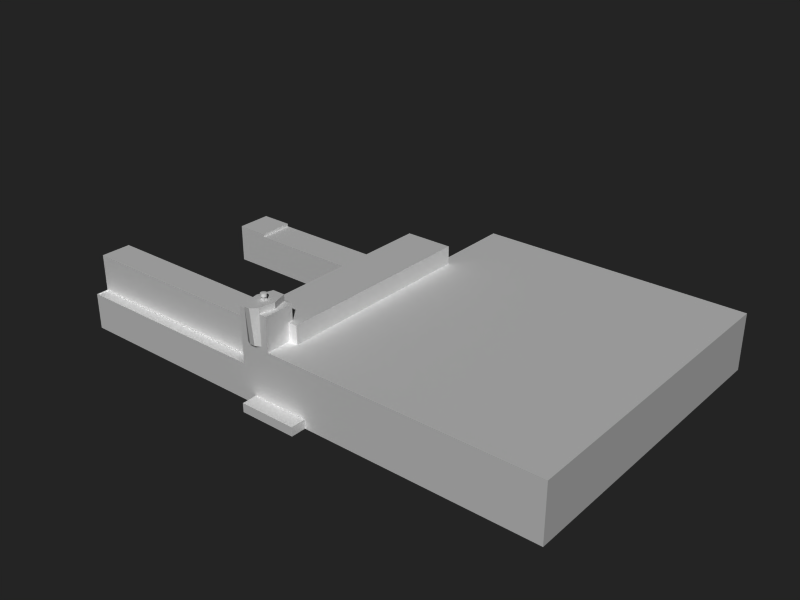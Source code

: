 # Source: ebbr_old_control_tower.blend  (saved by Blender 2.79.0; exported with 4.5.12 LTS)
import bpy
from mathutils import Matrix  # noqa: F401  (used for matrix-valued properties, if any)

bpy.ops.wm.read_factory_settings(use_empty=True)
scene = bpy.context.scene
scene.name = 'Scene'

# ---- collections
col_collection_1 = bpy.data.collections.new('Collection 1'); scene.collection.children.link(col_collection_1)

# ---- materials (node trees are filled in below, after node groups)
mat_windows2 = bpy.data.materials.new('Windows2')
mat_windows2.alpha_threshold = 0.0
mat_windows2.preview_render_type = 'FLAT'
mat_windows2.roughness = 0.5
mat_windows1 = bpy.data.materials.new('Windows1')
mat_windows1.alpha_threshold = 0.0
mat_windows1.preview_render_type = 'FLAT'
mat_windows1.roughness = 0.5
mat_genericcolors = bpy.data.materials.new('GenericColors')
mat_genericcolors.alpha_threshold = 0.0
mat_genericcolors.preview_render_type = 'FLAT'
mat_genericcolors.roughness = 0.5

# ---- material node trees

# ---- world
world_world = bpy.data.worlds.new('World'); scene.world = world_world
world_world.color = (0.14, 0.14, 0.14)
world_world.use_sun_shadow = False
world_world.sun_shadow_jitter_overblur = 0.0
world_world.cycles.sampling_method = 'NONE'
world_world.cycles.sample_map_resolution = 256

# ---- meshes
me_cube_048 = bpy.data.meshes.new('Cube.048')
me_cube_048.from_pydata([(2.6, 1.0, -1.0), (2.6, -11.0, -1.0), (-2.6, -11.0, -1.0), (-2.6, 1.0, -1.0), (0.8667, -11.0, -0.07638), (-0.8667, -11.0, -0.07638), (0.8667, 1.0, 1.0), (-0.8667, 1.0, 1.0)], [], [(0, 6, 4, 1), (6, 7, 5, 4), (7, 3, 2, 5)])
_uv = me_cube_048.uv_layers.new(name='UVTex')
_uv.uv.foreach_set('vector', [0.0, 3.156, 1.5, 3.156, 1.5, 0.1562, 0.0, 0.1562, 0.0, 2.156, 1.5, 2.156, 1.5, -0.8438, 0.0, -0.8438, 0.0, 3.156, 1.5, 3.156, 1.5, 0.1562, 0.0, 0.1562])
me_cube_048.materials.append(mat_windows2)
me_cube_048.use_remesh_preserve_volume = False
me_cube_048.use_remesh_preserve_attributes = False
me_cube_048.use_mirror_vertex_groups = False
me_cube_048.update()
me_cube_047 = bpy.data.meshes.new('Cube.047')
me_cube_047.from_pydata([(95.01, -1.0, 18.0), (5.002, -1.0, 18.0), (95.01, -1.0, 2.0), (5.002, -1.0, 2.0)], [], [(1, 3, 2, 0)])
_uv = me_cube_047.uv_layers.new(name='UVTex')
_uv.uv.foreach_set('vector', [0.0, 9.0, 0.0, 0.0, 48.0, 0.0, 48.0, 9.0])
me_cube_047.materials.append(mat_windows1)
me_cube_047.use_remesh_preserve_volume = False
me_cube_047.use_remesh_preserve_attributes = False
me_cube_047.use_mirror_vertex_groups = False
me_cube_047.update()
me_cube_046 = bpy.data.meshes.new('Cube.046')
me_cube_046.from_pydata([(67.02, 8.002, -1.0), (67.02, -8.002, -1.0), (-1.0, -8.002, -1.0), (-1.0, 8.002, -1.0), (67.02, 8.002, 24.0), (67.02, -8.002, 24.0), (-1.0, -8.002, 24.0), (-1.0, 8.002, 24.0)], [], [(1, 5, 6, 2), (4, 0, 3, 7)])
_uv = me_cube_046.uv_layers.new(name='UVTex')
_uv.uv.foreach_set('vector', [25.0, 0.0, 25.0, 8.0, 0.0, 8.0, 0.0, 0.0, 25.0, 0.0, 25.0, 8.0, 0.0, 8.0, 0.0, 0.0])
me_cube_046.materials.append(mat_windows2)
me_cube_046.use_remesh_preserve_volume = False
me_cube_046.use_remesh_preserve_attributes = False
me_cube_046.use_mirror_vertex_groups = False
me_cube_046.update()
me_cube_045 = bpy.data.meshes.new('Cube.045')
me_cube_045.from_pydata([(5.002, -1.0, -1.0), (-5.002, -1.0, -1.0), (5.002, -1.0, 29.0), (-5.002, -1.0, 29.0), (5.002, -1.0, 14.0), (-5.002, -1.0, 14.0)], [], [(0, 4, 5, 1), (4, 2, 3, 5)])
_uv = me_cube_045.uv_layers.new(name='UVTex')
_uv.uv.foreach_set('vector', [4.0, 0.0, 4.0, 3.734, 0.0, 3.734, 0.0, 0.0, 4.0, 0.0, 4.0, 4.0, 0.0, 4.0, 0.0, 0.0])
me_cube_045.materials.append(mat_windows2)
me_cube_045.use_remesh_preserve_volume = False
me_cube_045.use_remesh_preserve_attributes = False
me_cube_045.use_mirror_vertex_groups = False
me_cube_045.update()
me_cube = bpy.data.meshes.new('Cube')
me_cube.from_pydata([(5.0, -5.0, 9.0), (-62.0, -5.0, 9.0), (5.0, 7.009, 9.0), (-62.0, 7.009, 9.0), (-62.0, 7.009, 5.0), (5.0, 7.009, 5.0), (-62.0, 19.01, 5.0), (5.0, 19.01, 5.0)], [], [(0, 2, 3, 1), (6, 4, 5, 7)])
_uv = me_cube.uv_layers.new(name='UVTex')
_uv.uv.foreach_set('vector', [26.98, 0.0, 26.98, 3.0, 0.0, 3.0, 0.0, 0.0, 26.98, 0.0, 26.98, 3.0, 0.0, 3.0, 0.0, 0.0])
me_cube.materials.append(mat_windows2)
me_cube.use_remesh_preserve_volume = False
me_cube.use_remesh_preserve_attributes = False
me_cube.use_mirror_vertex_groups = False
me_cube.update()
me_cylinder = bpy.data.meshes.new('Cylinder')
me_cylinder.from_pydata([(0.7071, 0.7071, -0.5), (0.8315, 0.5556, -0.5), (0.9239, 0.3827, -0.5), (0.9808, 0.1951, -0.5), (1.0, 7.55e-08, -0.5), (0.9808, -0.1951, -0.5), (0.9239, -0.3827, -0.5), (0.8315, -0.5556, -0.5), (0.7071, -0.7071, -0.5), (0.5556, -0.8315, -0.5), (0.3827, -0.9239, -0.5), (0.1951, -0.9808, -0.5), (-3.258e-07, -1.0, -0.5), (-0.1951, -0.9808, -0.5), (-0.3827, -0.9239, -0.5), (-0.5556, -0.8315, -0.5), (-0.7071, -0.7071, -0.5), (-0.8315, -0.5556, -0.5), (-0.9239, -0.3827, -0.5), (-0.9808, -0.1951, -0.5), (-1.0, 9.656e-07, -0.5), (-0.9808, 0.1951, -0.5), (-0.9239, 0.3827, -0.5), (-0.8315, 0.5556, -0.5), (-0.7071, 0.7071, -0.5), (-0.5556, 0.8315, -0.5), (-0.3827, 0.9239, -0.5), (-0.1951, 0.9808, -0.5), (1.605e-06, 1.0, -0.5), (0.1951, 0.9808, -0.5), (0.3827, 0.9239, -0.5), (0.5556, 0.8315, -0.5), (0.7071, 0.7071, 0.5), (0.8315, 0.5556, 0.5), (0.9239, 0.3827, 0.5), (0.9808, 0.1951, 0.5), (1.0, -2.245e-06, 0.5), (0.9808, -0.1951, 0.5), (0.9239, -0.3827, 0.5), (0.8315, -0.5556, 0.5), (0.7071, -0.7071, 0.5), (0.5556, -0.8315, 0.5), (0.3827, -0.9239, 0.5), (0.1951, -0.9808, 0.5), (9.298e-07, -1.0, 0.5), (-0.1951, -0.9808, 0.5), (-0.3827, -0.9239, 0.5), (-0.5556, -0.8315, 0.5), (-0.7071, -0.7071, 0.5), (-0.8315, -0.5556, 0.5), (-0.9239, -0.3827, 0.5), (-0.9808, -0.1951, 0.5), (-1.0, -4.105e-06, 0.5), (-0.9808, 0.1951, 0.5), (-0.9239, 0.3827, 0.5), (-0.8315, 0.5556, 0.5), (-0.7071, 0.7071, 0.5), (-0.5556, 0.8315, 0.5), (-0.3827, 0.9239, 0.5), (-0.1951, 0.9808, 0.5), (-7.28e-06, 1.0, 0.5), (0.1951, 0.9808, 0.5), (0.3827, 0.9239, 0.5), (0.5556, 0.8315, 0.5), (0.0, 0.0, -0.7), (0.0, 0.0, 0.7)], [], [(64, 0, 1), (65, 33, 32), (64, 1, 2), (65, 34, 33), (64, 2, 3), (65, 35, 34), (64, 3, 4), (65, 36, 35), (64, 4, 5), (65, 37, 36), (64, 5, 6), (65, 38, 37), (64, 6, 7), (65, 39, 38), (64, 7, 8), (65, 40, 39), (64, 8, 9), (65, 41, 40), (64, 9, 10), (65, 42, 41), (64, 10, 11), (65, 43, 42), (64, 11, 12), (65, 44, 43), (64, 12, 13), (65, 45, 44), (64, 13, 14), (65, 46, 45), (64, 14, 15), (65, 47, 46), (64, 15, 16), (65, 48, 47), (64, 16, 17), (65, 49, 48), (64, 17, 18), (65, 50, 49), (64, 18, 19), (65, 51, 50), (64, 19, 20), (65, 52, 51), (64, 20, 21), (65, 53, 52), (64, 21, 22), (65, 54, 53), (64, 22, 23), (65, 55, 54), (64, 23, 24), (65, 56, 55), (64, 24, 25), (65, 57, 56), (64, 25, 26), (65, 58, 57), (64, 26, 27), (65, 59, 58), (64, 27, 28), (65, 60, 59), (64, 28, 29), (65, 61, 60), (64, 29, 30), (65, 62, 61), (64, 30, 31), (65, 63, 62), (31, 0, 64), (65, 32, 63), (0, 32, 33, 1), (1, 33, 34, 2), (2, 34, 35, 3), (3, 35, 36, 4), (4, 36, 37, 5), (5, 37, 38, 6), (6, 38, 39, 7), (7, 39, 40, 8), (8, 40, 41, 9), (9, 41, 42, 10), (10, 42, 43, 11), (11, 43, 44, 12), (12, 44, 45, 13), (13, 45, 46, 14), (14, 46, 47, 15), (15, 47, 48, 16), (16, 48, 49, 17), (17, 49, 50, 18), (18, 50, 51, 19), (19, 51, 52, 20), (20, 52, 53, 21), (21, 53, 54, 22), (22, 54, 55, 23), (23, 55, 56, 24), (24, 56, 57, 25), (25, 57, 58, 26), (26, 58, 59, 27), (27, 59, 60, 28), (28, 60, 61, 29), (29, 61, 62, 30), (30, 62, 63, 31), (32, 0, 31, 63)])
me_cylinder.polygons.foreach_set('use_smooth', [True] * 96)
_uv = me_cylinder.uv_layers.new(name='UVTex')
_uv.uv.foreach_set('vector', [0.03125, 0.03125, 0.2188, 0.03125, 0.2188, 0.2188, 0.03125, 0.03125, 0.2188, 0.03125, 0.2188, 0.2188, 0.03125, 0.03125, 0.2188, 0.03125, 0.2188, 0.2188, 0.03125, 0.03125, 0.2188, 0.03125, 0.2188, 0.2188, 0.03125, 0.03125, 0.2188, 0.03125, 0.2188, 0.2188, 0.03125, 0.03125, 0.2188, 0.03125, 0.2188, 0.2188, 0.03125, 0.03125, 0.2188, 0.03125, 0.2188, 0.2188, 0.03125, 0.03125, 0.2188, 0.03125, 0.2188, 0.2188, 0.03125, 0.03125, 0.2188, 0.03125, 0.2188, 0.2188, 0.03125, 0.03125, 0.2188, 0.03125, 0.2188, 0.2188, 0.03125, 0.03125, 0.2188, 0.03125, 0.2188, 0.2188, 0.03125, 0.03125, 0.2188, 0.03125, 0.2188, 0.2188, 0.03125, 0.03125, 0.2188, 0.03125, 0.2188, 0.2188, 0.03125, 0.03125, 0.2188, 0.03125, 0.2188, 0.2188, 0.03125, 0.03125, 0.2188, 0.03125, 0.2188, 0.2188, 0.03125, 0.03125, 0.2188, 0.03125, 0.2188, 0.2188, 0.03125, 0.03125, 0.2188, 0.03125, 0.2188, 0.2188, 0.03125, 0.03125, 0.2188, 0.03125, 0.2188, 0.2188, 0.03125, 0.03125, 0.2188, 0.03125, 0.2188, 0.2188, 0.03125, 0.03125, 0.2188, 0.03125, 0.2188, 0.2188, 0.03125, 0.03125, 0.2188, 0.03125, 0.2188, 0.2188, 0.03125, 0.03125, 0.2188, 0.03125, 0.2188, 0.2188, 0.03125, 0.03125, 0.2188, 0.03125, 0.2188, 0.2188, 0.03125, 0.03125, 0.2188, 0.03125, 0.2188, 0.2188, 0.03125, 0.03125, 0.2188, 0.03125, 0.2188, 0.2188, 0.03125, 0.03125, 0.2188, 0.03125, 0.2188, 0.2188, 0.03125, 0.03125, 0.2188, 0.03125, 0.2188, 0.2188, 0.03125, 0.03125, 0.2188, 0.03125, 0.2188, 0.2188, 0.03125, 0.03125, 0.2188, 0.03125, 0.2188, 0.2188, 0.03125, 0.03125, 0.2188, 0.03125, 0.2188, 0.2188, 0.03125, 0.03125, 0.2188, 0.03125, 0.2188, 0.2188, 0.03125, 0.03125, 0.2188, 0.03125, 0.2188, 0.2188, 0.03125, 0.03125, 0.2188, 0.03125, 0.2188, 0.2188, 0.03125, 0.03125, 0.2188, 0.03125, 0.2188, 0.2188, 0.03125, 0.03125, 0.2188, 0.03125, 0.2188, 0.2188, 0.03125, 0.03125, 0.2188, 0.03125, 0.2188, 0.2188, 0.03125, 0.03125, 0.2188, 0.03125, 0.2188, 0.2188, 0.03125, 0.03125, 0.2188, 0.03125, 0.2188, 0.2188, 0.03125, 0.03125, 0.2188, 0.03125, 0.2188, 0.2188, 0.03125, 0.03125, 0.2188, 0.03125, 0.2188, 0.2188, 0.03125, 0.03125, 0.2188, 0.03125, 0.2188, 0.2188, 0.03125, 0.03125, 0.2188, 0.03125, 0.2188, 0.2188, 0.03125, 0.03125, 0.2188, 0.03125, 0.2188, 0.2188, 0.03125, 0.03125, 0.2188, 0.03125, 0.2188, 0.2188, 0.03125, 0.03125, 0.2188, 0.03125, 0.2188, 0.2188, 0.03125, 0.03125, 0.2188, 0.03125, 0.2188, 0.2188, 0.03125, 0.03125, 0.2188, 0.03125, 0.2188, 0.2188, 0.03125, 0.03125, 0.2188, 0.03125, 0.2188, 0.2188, 0.03125, 0.03125, 0.2188, 0.03125, 0.2188, 0.2188, 0.03125, 0.03125, 0.2188, 0.03125, 0.2188, 0.2188, 0.03125, 0.03125, 0.2188, 0.03125, 0.2188, 0.2188, 0.03125, 0.03125, 0.2188, 0.03125, 0.2188, 0.2188, 0.03125, 0.03125, 0.2188, 0.03125, 0.2188, 0.2188, 0.03125, 0.03125, 0.2188, 0.03125, 0.2188, 0.2188, 0.03125, 0.03125, 0.2188, 0.03125, 0.2188, 0.2188, 0.03125, 0.03125, 0.2188, 0.03125, 0.2188, 0.2188, 0.03125, 0.03125, 0.2188, 0.03125, 0.2188, 0.2188, 0.03125, 0.03125, 0.2188, 0.03125, 0.2188, 0.2188, 0.03125, 0.03125, 0.2188, 0.03125, 0.2188, 0.2188, 0.03125, 0.03125, 0.2188, 0.03125, 0.2188, 0.2188, 0.03125, 0.03125, 0.2188, 0.03125, 0.2188, 0.2188, 0.03125, 0.03125, 0.2188, 0.03125, 0.2188, 0.2188, 0.03125, 0.03125, 0.2188, 0.03125, 0.2188, 0.2188, 0.03125, 0.03125, 0.2188, 0.03125, 0.2188, 0.2188, 0.03125, 0.03125, 0.2188, 0.03125, 0.2188, 0.2188, 0.03125, 0.2188, 0.03125, 0.03125, 0.2188, 0.03125, 0.2188, 0.2188, 0.03125, 0.2188, 0.03125, 0.03125, 0.2188, 0.03125, 0.2188, 0.2188, 0.03125, 0.2188, 0.03125, 0.03125, 0.2188, 0.03125, 0.2188, 0.2188, 0.03125, 0.2188, 0.03125, 0.03125, 0.2188, 0.03125, 0.2188, 0.2188, 0.03125, 0.2188, 0.03125, 0.03125, 0.2188, 0.03125, 0.2188, 0.2188, 0.03125, 0.2188, 0.03125, 0.03125, 0.2188, 0.03125, 0.2188, 0.2188, 0.03125, 0.2188, 0.03125, 0.03125, 0.2188, 0.03125, 0.2188, 0.2188, 0.03125, 0.2188, 0.03125, 0.03125, 0.2188, 0.03125, 0.2188, 0.2188, 0.03125, 0.2188, 0.03125, 0.03125, 0.2188, 0.03125, 0.2188, 0.2188, 0.03125, 0.2188, 0.03125, 0.03125, 0.2188, 0.03125, 0.2188, 0.2188, 0.03125, 0.2188, 0.03125, 0.03125, 0.2188, 0.03125, 0.2188, 0.2188, 0.03125, 0.2188, 0.03125, 0.03125, 0.2188, 0.03125, 0.2188, 0.2188, 0.03125, 0.2188, 0.03125, 0.03125, 0.2188, 0.03125, 0.2188, 0.2188, 0.03125, 0.2188, 0.03125, 0.03125, 0.2188, 0.03125, 0.2188, 0.2188, 0.03125, 0.2188, 0.03125, 0.03125, 0.2188, 0.03125, 0.2188, 0.2188, 0.03125, 0.2188, 0.03125, 0.03125, 0.2188, 0.03125, 0.2188, 0.2188, 0.03125, 0.2188, 0.03125, 0.03125, 0.2188, 0.03125, 0.2188, 0.2188, 0.03125, 0.2188, 0.03125, 0.03125, 0.2188, 0.03125, 0.2188, 0.2188, 0.03125, 0.2188, 0.03125, 0.03125, 0.2188, 0.03125, 0.2188, 0.2188, 0.03125, 0.2188, 0.03125, 0.03125, 0.2188, 0.03125, 0.2188, 0.2188, 0.03125, 0.2188, 0.03125, 0.03125, 0.2188, 0.03125, 0.2188, 0.2188, 0.03125, 0.2188, 0.03125, 0.03125, 0.2188, 0.03125, 0.2188, 0.2188, 0.03125, 0.2188, 0.03125, 0.03125, 0.2188, 0.03125, 0.2188, 0.2188, 0.03125, 0.2188, 0.03125, 0.03125, 0.2188, 0.03125, 0.2188, 0.2188, 0.03125, 0.2188, 0.03125, 0.03125, 0.2188, 0.03125, 0.2188, 0.2188, 0.03125, 0.2188, 0.03125, 0.03125, 0.2188, 0.03125, 0.2188, 0.2188, 0.03125, 0.2188, 0.03125, 0.03125, 0.2188, 0.03125, 0.2188, 0.2188, 0.03125, 0.2188, 0.03125, 0.03125, 0.2188, 0.03125, 0.2188, 0.2188, 0.03125, 0.2188, 0.03125, 0.03125, 0.2188, 0.03125, 0.2188, 0.2188, 0.03125, 0.2188, 0.03125, 0.03125, 0.2188, 0.03125, 0.2188, 0.2188, 0.03125, 0.2188, 0.03125, 0.03125, 0.2188, 0.03125, 0.2188, 0.2188, 0.03125, 0.2188])
me_cylinder.materials.append(mat_genericcolors)
me_cylinder.use_remesh_preserve_volume = False
me_cylinder.use_remesh_preserve_attributes = False
me_cylinder.use_mirror_vertex_groups = False
me_cylinder.update()
me_cube_010 = bpy.data.meshes.new('Cube.010')
me_cube_010.from_pydata([(6.0, 33.51, -1.0), (6.0, -33.51, -1.0), (-6.0, -33.51, -1.0), (-6.0, 33.51, -1.0), (6.0, 33.51, 11.0), (6.0, -33.51, 11.0), (-6.0, -33.51, 11.0), (-6.0, 33.51, 11.0), (6.0, 22.45, -1.0), (-6.0, 22.45, -1.0), (6.0, 22.45, 11.0), (-6.0, 22.45, 11.0), (6.0, 22.45, 12.0), (-6.0, 22.45, 12.0), (-6.0, 33.51, 12.0), (6.0, 33.51, 12.0)], [], [(4, 0, 3, 7), (11, 6, 5, 10), (8, 0, 4, 10), (10, 5, 1, 8), (6, 11, 9, 2), (11, 7, 3, 9), (11, 10, 12, 13), (7, 11, 13, 14), (10, 4, 15, 12), (4, 7, 14, 15), (14, 13, 12, 15)])
_uv = me_cube_010.uv_layers.new(name='UVTex')
_uv.uv.foreach_set('vector', [0.5312, 0.03125, 0.7188, 0.03125, 0.7188, 0.2188, 0.5312, 0.2188, 0.04046, 0.2766, 0.228, 0.2766, 0.228, 0.4641, 0.04046, 0.4641, 0.5312, 0.03125, 0.7188, 0.03125, 0.7188, 0.2188, 0.5312, 0.2188, 0.5312, 0.03125, 0.7188, 0.03125, 0.7188, 0.2188, 0.5312, 0.2188, 0.5312, 0.03125, 0.7188, 0.03125, 0.7188, 0.2188, 0.5312, 0.2188, 0.5312, 0.03125, 0.7188, 0.03125, 0.7188, 0.2188, 0.5312, 0.2188, 0.04046, 0.2766, 0.228, 0.2766, 0.228, 0.4641, 0.04046, 0.4641, 0.04046, 0.2766, 0.228, 0.2766, 0.228, 0.4641, 0.04046, 0.4641, 0.04046, 0.2766, 0.228, 0.2766, 0.228, 0.4641, 0.04046, 0.4641, 0.04046, 0.2766, 0.228, 0.2766, 0.228, 0.4641, 0.04046, 0.4641, 0.04046, 0.2766, 0.228, 0.2766, 0.228, 0.4641, 0.04046, 0.4641])
me_cube_010.materials.append(mat_genericcolors)
me_cube_010.use_remesh_preserve_volume = False
me_cube_010.use_remesh_preserve_attributes = False
me_cube_010.use_mirror_vertex_groups = False
me_cube_010.update()
me_cube_009 = bpy.data.meshes.new('Cube.009')
me_cube_009.from_pydata([(67.02, 8.002, -1.0), (67.02, -8.002, -1.0), (-1.0, -8.002, -1.0), (-1.0, 8.002, -1.0), (67.02, 8.002, 24.0), (67.02, -8.002, 24.0), (-1.0, -8.002, 24.0), (-1.0, 8.002, 24.0)], [], [(4, 7, 6, 5), (0, 4, 5, 1), (2, 6, 7, 3)])
_uv = me_cube_009.uv_layers.new(name='UVTex')
_uv.uv.foreach_set('vector', [0.03546, 0.2766, 0.223, 0.2766, 0.223, 0.4641, 0.03546, 0.4641, 0.5312, 0.03125, 0.7188, 0.03125, 0.7188, 0.2188, 0.5312, 0.2188, 0.5312, 0.03125, 0.7188, 0.03125, 0.7188, 0.2188, 0.5312, 0.2188])
me_cube_009.materials.append(mat_genericcolors)
me_cube_009.materials.append(mat_windows1)
me_cube_009.materials.append(mat_windows2)
me_cube_009.use_remesh_preserve_volume = False
me_cube_009.use_remesh_preserve_attributes = False
me_cube_009.use_mirror_vertex_groups = False
me_cube_009.update()
me_cube_008 = bpy.data.meshes.new('Cube.008')
me_cube_008.from_pydata([(-0.5998, -1.5, 0.6), (-0.5998, -0.5, 0.6), (0.5998, -0.5, 0.6), (0.5998, -1.5, 0.6), (-0.5998, -1.5, -0.6), (-0.5998, -0.5, -0.6), (0.5998, -0.5, -0.6), (0.5998, -1.5, -0.6)], [], [(0, 3, 2, 1), (4, 5, 6, 7), (0, 1, 5, 4), (2, 3, 7, 6)])
_uv = me_cube_008.uv_layers.new(name='UVTex')
_uv.uv.foreach_set('vector', [0.2812, 0.03125, 0.4688, 0.03125, 0.4688, 0.2188, 0.2812, 0.2188, 0.2812, 0.03125, 0.4688, 0.03125, 0.4688, 0.2188, 0.2812, 0.2188, 0.2812, 0.03125, 0.4688, 0.03125, 0.4688, 0.2188, 0.2812, 0.2188, 0.2812, 0.03125, 0.4688, 0.03125, 0.4688, 0.2188, 0.2812, 0.2188])
me_cube_008.materials.append(mat_genericcolors)
me_cube_008.use_remesh_preserve_volume = False
me_cube_008.use_remesh_preserve_attributes = False
me_cube_008.use_mirror_vertex_groups = False
me_cube_008.update()
me_cube_005 = bpy.data.meshes.new('Cube.005')
me_cube_005.from_pydata([(5.002, 39.0, 18.0), (95.01, 39.0, 18.0), (95.01, 39.0, -1.0), (5.002, 39.0, -1.0), (95.01, -1.0, -1.0), (95.01, -1.0, 18.0), (5.002, -1.0, 18.0), (5.002, -1.0, -1.0), (95.01, 104.0, -1.0), (5.002, 104.0, -1.0), (95.01, 104.0, 18.0), (5.002, 104.0, 18.0), (5.002, 39.0, 2.0), (95.01, 39.0, 2.0), (95.01, -1.0, 2.0), (5.002, -1.0, 2.0), (95.01, 104.0, 2.0), (5.002, 104.0, 2.0)], [], [(0, 6, 5, 1), (0, 1, 10, 11), (2, 13, 14, 4), (13, 1, 5, 14), (15, 7, 4, 14), (1, 13, 16, 10), (13, 2, 8, 16), (3, 12, 17, 9), (12, 0, 11, 17), (10, 16, 17, 11), (16, 8, 9, 17)])
_uv = me_cube_005.uv_layers.new(name='UVTex')
_uv.uv.foreach_set('vector', [0.02544, 0.2766, 0.2129, 0.2766, 0.2129, 0.4641, 0.02544, 0.4641, 0.02544, 0.2766, 0.2129, 0.2766, 0.2129, 0.4641, 0.02544, 0.4641, 0.5312, 0.03125, 0.7188, 0.03125, 0.7188, 0.2188, 0.5312, 0.2188, 0.5312, 0.03125, 0.7188, 0.03125, 0.7188, 0.2188, 0.5312, 0.2188, 0.03125, 0.2812, 0.2188, 0.2812, 0.2188, 0.4688, 0.03125, 0.4688, 0.5312, 0.03125, 0.7188, 0.03125, 0.7188, 0.2188, 0.5312, 0.2188, 0.5312, 0.03125, 0.7188, 0.03125, 0.7188, 0.2188, 0.5312, 0.2188, 0.5312, 0.03125, 0.7188, 0.03125, 0.7188, 0.2188, 0.5312, 0.2188, 0.5312, 0.03125, 0.7188, 0.03125, 0.7188, 0.2188, 0.5312, 0.2188, 0.5312, 0.03125, 0.7188, 0.03125, 0.7188, 0.2188, 0.5312, 0.2188, 0.5312, 0.03125, 0.7188, 0.03125, 0.7188, 0.2188, 0.5312, 0.2188])
me_cube_005.materials.append(mat_genericcolors)
me_cube_005.use_remesh_preserve_volume = False
me_cube_005.use_remesh_preserve_attributes = False
me_cube_005.use_mirror_vertex_groups = False
me_cube_005.update()
me_cube_004 = bpy.data.meshes.new('Cube.004')
me_cube_004.from_pydata([(5.0, 19.01, -5.0), (5.0, -5.0, -5.0), (-62.0, -5.0, -5.0), (-62.0, 19.01, -5.0), (5.0, 19.01, 5.0), (-62.0, -5.0, 5.0), (-62.0, 19.01, 5.0), (5.0, 7.009, -5.0), (-62.0, 7.009, -5.0), (5.0, 7.009, 5.0), (-62.0, 7.009, 5.0), (-62.0, 7.009, 9.0), (5.0, 7.009, 9.0), (-62.0, -5.0, 9.0), (4.71, 7.009, 5.302), (4.71, 7.009, 8.698), (-61.71, 7.009, 8.698), (-61.71, 7.009, 5.302), (4.71, 6.709, 5.302), (-61.71, 6.709, 5.302), (-61.71, 6.709, 8.698), (4.71, 6.709, 8.698)], [], [(4, 0, 3, 6), (0, 7, 8, 3), (7, 1, 2, 8), (5, 10, 8, 2), (10, 6, 3, 8), (10, 5, 13, 11), (12, 9, 14, 15), (11, 12, 15, 16), (10, 11, 16, 17), (9, 10, 17, 14), (14, 17, 19, 18), (17, 16, 20, 19), (16, 15, 21, 20), (15, 14, 18, 21), (18, 19, 20, 21)])
_uv = me_cube_004.uv_layers.new(name='UVTex')
_uv.uv.foreach_set('vector', [0.03125, 0.2812, 0.2188, 0.2812, 0.2188, 0.4688, 0.03125, 0.4688, 0.7812, 0.03125, 0.9688, 0.03125, 0.9688, 0.2188, 0.7812, 0.2188, 0.7812, 0.03125, 0.9688, 0.03125, 0.9688, 0.2188, 0.7812, 0.2188, 0.7812, 0.03125, 0.9688, 0.03125, 0.9688, 0.2188, 0.7812, 0.2188, 0.7812, 0.03125, 0.9688, 0.03125, 0.9688, 0.2188, 0.7812, 0.2188, 0.7812, 0.03125, 0.9688, 0.03125, 0.9688, 0.2188, 0.7812, 0.2188, 0.7812, 0.03125, 0.9688, 0.03125, 0.9688, 0.2188, 0.7812, 0.2188, 0.7812, 0.03125, 0.9688, 0.03125, 0.9688, 0.2188, 0.7812, 0.2188, 0.7812, 0.03125, 0.9688, 0.03125, 0.9688, 0.2188, 0.7812, 0.2188, 0.7812, 0.03125, 0.9688, 0.03125, 0.9688, 0.2188, 0.7812, 0.2188, 0.7812, 0.03125, 0.9688, 0.03125, 0.9688, 0.2188, 0.7812, 0.2188, 0.7812, 0.03125, 0.9688, 0.03125, 0.9688, 0.2188, 0.7812, 0.2188, 0.7812, 0.03125, 0.9688, 0.03125, 0.9688, 0.2188, 0.7812, 0.2188, 0.7812, 0.03125, 0.9688, 0.03125, 0.9688, 0.2188, 0.7812, 0.2188, 0.2812, 0.2812, 0.4688, 0.2812, 0.4688, 0.4688, 0.2812, 0.4688])
me_cube_004.materials.append(mat_genericcolors)
me_cube_004.use_remesh_preserve_volume = False
me_cube_004.use_remesh_preserve_attributes = False
me_cube_004.use_mirror_vertex_groups = False
me_cube_004.update()
me_cube_003 = bpy.data.meshes.new('Cube.003')
me_cube_003.from_pydata([(2.08, 1.0, -11.0), (2.08, -11.0, -11.0), (-2.08, -11.0, -11.0), (-2.08, 1.0, -11.0), (2.6, 1.0, -1.0), (2.6, -11.0, -1.0), (-2.6, -11.0, -1.0), (-2.6, 1.0, -1.0), (0.6933, -11.0, -11.0), (-0.6933, -11.0, -11.0), (0.6933, 1.0, -11.0), (-0.6933, 1.0, -11.0), (0.8667, -11.0, -0.07638), (-0.8667, -11.0, -0.07638), (0.8667, 1.0, 1.0), (-0.8667, 1.0, 1.0), (3.64, -11.0, -6.0), (3.64, 1.0, -6.0), (-3.64, -11.0, -6.0), (-3.64, 1.0, -6.0), (1.213, -11.0, -6.0), (-1.213, -11.0, -6.0), (1.213, 1.0, -6.0), (-1.213, 1.0, -6.0)], [], [(10, 0, 1, 8), (8, 9, 11, 10), (9, 2, 3, 11), (0, 17, 16, 1), (17, 4, 5, 16), (2, 18, 19, 3), (18, 6, 7, 19), (12, 20, 16, 5), (20, 8, 1, 16), (13, 21, 20, 12), (21, 9, 8, 20), (6, 18, 21, 13), (18, 2, 9, 21), (17, 0, 10, 22), (22, 14, 4, 17), (11, 23, 22, 10), (23, 15, 14, 22), (3, 19, 23, 11), (19, 7, 15, 23)])
_uv = me_cube_003.uv_layers.new(name='UVTex')
_uv.uv.foreach_set('vector', [0.5156, 0.01562, 0.6719, 0.01562, 0.6719, 0.1719, 0.5156, 0.1719, 0.5156, 0.01562, 0.6719, 0.01562, 0.6719, 0.1719, 0.5156, 0.1719, 0.5156, 0.01562, 0.6719, 0.01562, 0.6719, 0.1719, 0.5156, 0.1719, 0.5156, 0.01562, 0.6719, 0.01562, 0.6719, 0.1719, 0.5156, 0.1719, 0.5156, 0.01562, 0.6719, 0.01562, 0.6719, 0.1719, 0.5156, 0.1719, 0.5156, 0.01562, 0.6719, 0.01562, 0.6719, 0.1719, 0.5156, 0.1719, 0.5156, 0.01562, 0.6719, 0.01562, 0.6719, 0.1719, 0.5156, 0.1719, 0.5156, 0.01562, 0.6719, 0.01562, 0.6719, 0.1719, 0.5156, 0.1719, 0.5156, 0.01562, 0.6719, 0.01562, 0.6719, 0.1719, 0.5156, 0.1719, 0.5156, 0.01562, 0.6719, 0.01562, 0.6719, 0.1719, 0.5156, 0.1719, 0.5156, 0.01562, 0.6719, 0.01562, 0.6719, 0.1719, 0.5156, 0.1719, 0.5156, 0.01562, 0.6719, 0.01562, 0.6719, 0.1719, 0.5156, 0.1719, 0.5156, 0.01562, 0.6719, 0.01562, 0.6719, 0.1719, 0.5156, 0.1719, 0.04988, 0.2961, 0.2061, 0.2961, 0.2061, 0.4523, 0.04988, 0.4523, 0.04988, 0.2961, 0.2061, 0.2961, 0.2061, 0.4523, 0.04988, 0.4523, 0.04988, 0.2961, 0.2061, 0.2961, 0.2061, 0.4523, 0.04988, 0.4523, 0.04988, 0.2961, 0.2061, 0.2961, 0.2061, 0.4523, 0.04988, 0.4523, 0.04988, 0.2961, 0.2061, 0.2961, 0.2061, 0.4523, 0.04988, 0.4523, 0.04988, 0.2961, 0.2061, 0.2961, 0.2061, 0.4523, 0.04988, 0.4523])
me_cube_003.materials.append(mat_genericcolors)
me_cube_003.use_remesh_preserve_volume = False
me_cube_003.use_remesh_preserve_attributes = False
me_cube_003.use_mirror_vertex_groups = False
me_cube_003.update()
me_cube_002 = bpy.data.meshes.new('Cube.002')
me_cube_002.from_pydata([(18.0, 2.0, -1.0), (18.0, -1.0, -1.0), (-1.0, -1.0, -1.0), (-1.0, 2.0, -1.0), (18.0, 2.0, 4.0), (18.0, -1.0, 4.0), (-1.0, -1.0, 4.0), (-1.0, 2.0, 4.0)], [], [(0, 1, 2, 3), (4, 7, 6, 5), (0, 4, 5, 1), (2, 6, 7, 3), (4, 0, 3, 7)])
_uv = me_cube_002.uv_layers.new(name='UVTex')
_uv.uv.foreach_set('vector', [0.5312, 0.03125, 0.7188, 0.03125, 0.7188, 0.2188, 0.5312, 0.2188, 0.5312, 0.03125, 0.7188, 0.03125, 0.7188, 0.2188, 0.5312, 0.2188, 0.5312, 0.03125, 0.7188, 0.03125, 0.7188, 0.2188, 0.5312, 0.2188, 0.5312, 0.03125, 0.7188, 0.03125, 0.7188, 0.2188, 0.5312, 0.2188, 0.03045, 0.2766, 0.2179, 0.2766, 0.2179, 0.4641, 0.03045, 0.4641])
me_cube_002.materials.append(mat_genericcolors)
me_cube_002.use_remesh_preserve_volume = False
me_cube_002.use_remesh_preserve_attributes = False
me_cube_002.use_mirror_vertex_groups = False
me_cube_002.update()
me_cube_001 = bpy.data.meshes.new('Cube.001')
me_cube_001.from_pydata([(-5.002, -1.0, -1.0), (-5.002, 9.0, -1.0), (5.002, 9.0, 29.0), (5.002, -1.0, 29.0), (-5.002, -1.0, 29.0), (-5.002, 9.0, 29.0), (5.002, -1.0, 14.0), (5.002, 9.0, 14.0), (-5.002, -1.0, 14.0), (-5.002, 9.0, 14.0)], [], [(2, 5, 4, 3), (7, 2, 3, 6), (0, 8, 9, 1), (8, 4, 5, 9), (2, 7, 9, 5)])
_uv = me_cube_001.uv_layers.new(name='UVTex')
_uv.uv.foreach_set('vector', [0.03045, 0.2766, 0.2179, 0.2766, 0.2179, 0.4641, 0.03045, 0.4641, 0.5312, 0.03125, 0.7188, 0.03125, 0.7188, 0.2188, 0.5312, 0.2188, 0.5312, 0.03125, 0.7188, 0.03125, 0.7188, 0.2188, 0.5312, 0.2188, 0.5312, 0.03125, 0.7188, 0.03125, 0.7188, 0.2188, 0.5312, 0.2188, 0.5312, 0.03125, 0.7188, 0.03125, 0.7188, 0.2188, 0.5312, 0.2188])
me_cube_001.materials.append(mat_genericcolors)
me_cube_001.use_remesh_preserve_volume = False
me_cube_001.use_remesh_preserve_attributes = False
me_cube_001.use_mirror_vertex_groups = False
me_cube_001.update()

# ---- objects
ob_cube_012 = bpy.data.objects.new('Cube.012', me_cube_048)
ob_cube_011 = bpy.data.objects.new('Cube.011', me_cube_047)
ob_cube_010 = bpy.data.objects.new('Cube.010', me_cube_046)
ob_cube_007 = bpy.data.objects.new('Cube.007', me_cube_045)
ob_cube_006 = bpy.data.objects.new('Cube.006', me_cube)
ob_cylinder = bpy.data.objects.new('Cylinder', me_cylinder)
ob_cube = bpy.data.objects.new('Cube', me_cube_010)
ob_cube_009 = bpy.data.objects.new('Cube.009', me_cube_009)
ob_cube_008 = bpy.data.objects.new('Cube.008', me_cube_008)
ob_cube_005 = bpy.data.objects.new('Cube.005', me_cube_005)
ob_cube_004 = bpy.data.objects.new('Cube.004', me_cube_004)
ob_cube_003 = bpy.data.objects.new('Cube.003', me_cube_003)
ob_cube_002 = bpy.data.objects.new('Cube.002', me_cube_002)
ob_cube_001 = bpy.data.objects.new('Cube.001', me_cube_001)

# ---- transforms, parenting, visibility, modifiers, constraints
ob_cube_012.location = (-0.1393, -6.682, 31.0)
ob_cube_012.rotation_euler = (1.571, 0.0, 0.0)
ob_cube_012.lock_rotations_4d = False
ob_cube_012.empty_display_type = 'ARROWS'
ob_cube_012.lineart.crease_threshold = 0.0
ob_cube_011.location = (-0.1393, -4.682, 1.0)
ob_cube_011.lock_rotations_4d = False
ob_cube_011.empty_display_type = 'ARROWS'
ob_cube_011.lineart.crease_threshold = 0.0
ob_cube_010.location = (-0.1393, 3.701, 1.0)
ob_cube_010.rotation_euler = (0.0, -0.0, 1.571)
ob_cube_010.lock_rotations_4d = False
ob_cube_010.empty_display_type = 'ARROWS'
ob_cube_010.lineart.crease_threshold = 0.0
ob_cube_007.location = (-0.1393, -4.682, 1.0)
ob_cube_007.lock_rotations_4d = False
ob_cube_007.empty_display_type = 'ARROWS'
ob_cube_007.lineart.crease_threshold = 0.0
ob_cube_006.location = (-10.14, 3.318, 5.0)
ob_cube_006.rotation_euler = (1.571, 0.0, 0.0)
ob_cube_006.lock_rotations_4d = False
ob_cube_006.empty_display_type = 'ARROWS'
ob_cube_006.lineart.crease_threshold = 0.0
ob_cylinder.location = (-0.1393, -1.299, 33.5)
ob_cylinder.lock_rotations_4d = False
ob_cylinder.empty_display_type = 'ARROWS'
ob_cylinder.lineart.crease_threshold = 0.0
_m = ob_cylinder.modifiers.new('EdgeSplit', 'EDGE_SPLIT')
ob_cube.location = (-41.65, 64.72, 1.0)
ob_cube.rotation_euler = (0.0, -0.0, 1.571)
ob_cube.lock_rotations_4d = False
ob_cube.empty_display_type = 'ARROWS'
ob_cube.lineart.crease_threshold = 0.0
ob_cube_009.location = (-0.1393, 3.701, 1.0)
ob_cube_009.rotation_euler = (0.0, -0.0, 1.571)
ob_cube_009.lock_rotations_4d = False
ob_cube_009.empty_display_type = 'ARROWS'
ob_cube_009.lineart.crease_threshold = 0.0
ob_cube_008.location = (-0.1393, -1.299, 33.5)
ob_cube_008.rotation_euler = (1.571, 0.0, 0.0)
ob_cube_008.lock_rotations_4d = False
ob_cube_008.empty_display_type = 'ARROWS'
ob_cube_008.lineart.crease_threshold = 0.0
ob_cube_005.location = (-0.1393, -4.682, 1.0)
ob_cube_005.lock_rotations_4d = False
ob_cube_005.empty_display_type = 'ARROWS'
ob_cube_005.lineart.crease_threshold = 0.0
ob_cube_004.location = (-10.14, 3.318, 5.0)
ob_cube_004.rotation_euler = (1.571, 0.0, 0.0)
ob_cube_004.lock_rotations_4d = False
ob_cube_004.empty_display_type = 'ARROWS'
ob_cube_004.lineart.crease_threshold = 0.0
ob_cube_003.location = (-0.1393, -6.682, 31.0)
ob_cube_003.rotation_euler = (1.571, 0.0, 0.0)
ob_cube_003.lock_rotations_4d = False
ob_cube_003.empty_display_type = 'ARROWS'
ob_cube_003.lineart.crease_threshold = 0.0
ob_cube_002.location = (-0.1393, -6.682, 1.0)
ob_cube_002.rotation_euler = (1.571, 0.0, 0.0)
ob_cube_002.lock_rotations_4d = False
ob_cube_002.empty_display_type = 'ARROWS'
ob_cube_002.lineart.crease_threshold = 0.0
ob_cube_001.location = (-0.1393, -4.682, 1.0)
ob_cube_001.lock_rotations_4d = False
ob_cube_001.empty_display_type = 'ARROWS'
ob_cube_001.lineart.crease_threshold = 0.0

# ---- collection membership
col_collection_1.objects.link(ob_cube_012)
col_collection_1.objects.link(ob_cube_011)
col_collection_1.objects.link(ob_cube_010)
col_collection_1.objects.link(ob_cube_007)
col_collection_1.objects.link(ob_cube_006)
col_collection_1.objects.link(ob_cylinder)
col_collection_1.objects.link(ob_cube)
col_collection_1.objects.link(ob_cube_009)
col_collection_1.objects.link(ob_cube_008)
col_collection_1.objects.link(ob_cube_005)
col_collection_1.objects.link(ob_cube_004)
col_collection_1.objects.link(ob_cube_003)
col_collection_1.objects.link(ob_cube_002)
col_collection_1.objects.link(ob_cube_001)

# ---- scene / render settings (as saved in the file)
scene.frame_start = 1; scene.frame_end = 250; scene.frame_set(3)
scene.render.engine = 'BLENDER_EEVEE_NEXT'
scene.render.image_settings.file_format = 'JPEG'
scene.render.image_settings.color_mode = 'RGB'
scene.render.image_settings.compression = 90
scene.render.resolution_x = 800
scene.render.resolution_y = 600
scene.render.pixel_aspect_x = 100.0
scene.render.pixel_aspect_y = 100.0
scene.render.fps = 25
scene.render.dither_intensity = 0.0
scene.render.use_compositing = False
scene.render.use_sequencer = False
scene.render.bake_margin = 2
scene.render.bake_bias = 0.0
scene.render.use_stamp_time = False
scene.render.use_stamp_date = False
scene.render.use_stamp_frame = False
scene.render.use_stamp_camera = False
scene.render.use_stamp_scene = False
scene.render.use_stamp_filename = False
scene.render.use_stamp_render_time = False
scene.render.stamp_font_size = 0
scene.cycles.use_denoising = False
scene.cycles.samples = 10
scene.cycles.sampling_pattern = 'TABULATED_SOBOL'
scene.cycles.light_sampling_threshold = 0.0
scene.cycles.use_adaptive_sampling = False
scene.cycles.use_light_tree = False
scene.cycles.blur_glossy = 0.0
scene.cycles.volume_bounces = 1
scene.cycles.pixel_filter_type = 'GAUSSIAN'
scene.cycles.sample_clamp_indirect = 0.0
scene.view_settings.view_transform = 'Raw'
bpy.context.view_layer.update()

# ---- added for rendering (the .blend has no active camera and no usable light): camera, sun
cam_auto = bpy.data.cameras.new('AutoCamera')
cam_auto.lens = 50.0
cam_auto.sensor_width = 36.0
cam_auto.clip_end = 3334.8
ob_auto_camera = bpy.data.objects.new('AutoCamera', cam_auto)
scene.collection.objects.link(ob_auto_camera)
ob_auto_camera.location = (199.873, -183.703, 169.115)
ob_auto_camera.rotation_euler = (1.09748, -7.21219e-08, 0.694738)
scene.camera = ob_auto_camera
light_auto_sun = bpy.data.lights.new('AutoSun', 'SUN')
light_auto_sun.energy = 3.0
light_auto_sun.angle = 0.0523599
ob_auto_sun = bpy.data.objects.new('AutoSun', light_auto_sun)
scene.collection.objects.link(ob_auto_sun)
ob_auto_sun.rotation_euler = (0.872665, 0.174533, 0.523599)
bpy.context.view_layer.update()
